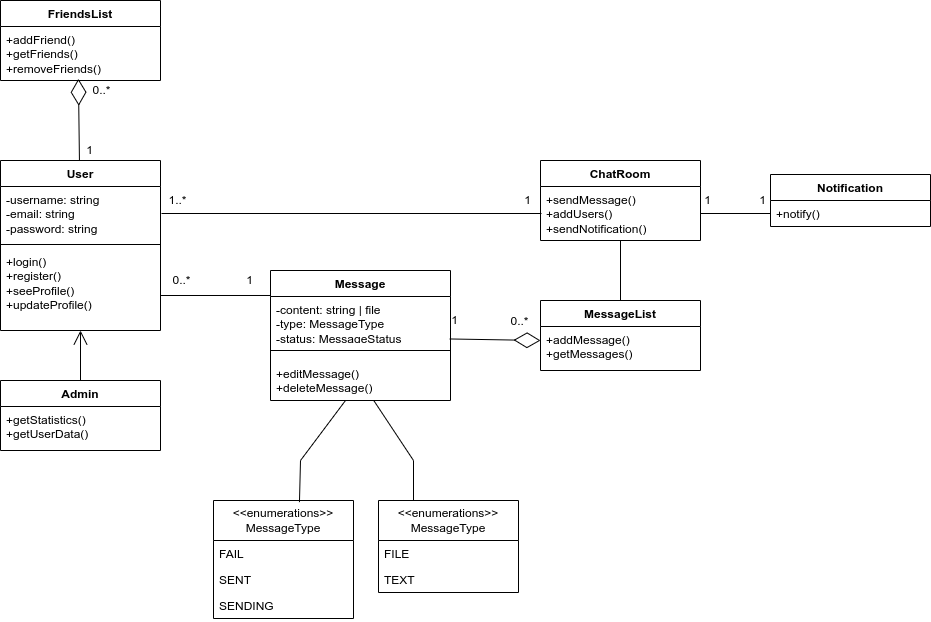

The diagram above was exported from draw.io. Its source (the exported page's mxGraphModel, read from the mxfile embedded in the PNG):
<mxGraphModel dx="553" dy="1425" grid="1" gridSize="10" guides="1" tooltips="1" connect="1" arrows="1" fold="1" page="1" pageScale="1" pageWidth="850" pageHeight="1100" math="0" shadow="0">
  <root>
    <mxCell id="0" />
    <mxCell id="1" parent="0" />
    <mxCell id="8P3AodMy60zCdPXSZL6W-7" value="User" style="swimlane;fontStyle=1;align=center;verticalAlign=top;childLayout=stackLayout;horizontal=1;startSize=26;horizontalStack=0;resizeParent=1;resizeParentMax=0;resizeLast=0;collapsible=1;marginBottom=0;whiteSpace=wrap;html=1;" parent="1" vertex="1">
      <mxGeometry x="60" y="100" width="160" height="170" as="geometry" />
    </mxCell>
    <mxCell id="8P3AodMy60zCdPXSZL6W-8" value="-username: string&lt;div&gt;-email: string&lt;/div&gt;&lt;div&gt;-password: string&lt;/div&gt;" style="text;strokeColor=none;fillColor=none;align=left;verticalAlign=top;spacingLeft=4;spacingRight=4;overflow=hidden;rotatable=0;points=[[0,0.5],[1,0.5]];portConstraint=eastwest;whiteSpace=wrap;html=1;" parent="8P3AodMy60zCdPXSZL6W-7" vertex="1">
      <mxGeometry y="26" width="160" height="54" as="geometry" />
    </mxCell>
    <mxCell id="8P3AodMy60zCdPXSZL6W-9" value="" style="line;strokeWidth=1;fillColor=none;align=left;verticalAlign=middle;spacingTop=-1;spacingLeft=3;spacingRight=3;rotatable=0;labelPosition=right;points=[];portConstraint=eastwest;strokeColor=inherit;" parent="8P3AodMy60zCdPXSZL6W-7" vertex="1">
      <mxGeometry y="80" width="160" height="8" as="geometry" />
    </mxCell>
    <mxCell id="8P3AodMy60zCdPXSZL6W-10" value="+login()&lt;div&gt;+register()&lt;/div&gt;&lt;div&gt;+seeProfile()&lt;/div&gt;&lt;div&gt;+updateProfile()&lt;span style=&quot;white-space: pre;&quot;&gt;&#09;&lt;/span&gt;&lt;span style=&quot;white-space: pre;&quot;&gt;&#09;&lt;/span&gt;&lt;span style=&quot;white-space: pre;&quot;&gt;&#09;&lt;/span&gt;&lt;span style=&quot;white-space: pre;&quot;&gt;&#09;&lt;/span&gt;&lt;/div&gt;" style="text;strokeColor=none;fillColor=none;align=left;verticalAlign=top;spacingLeft=4;spacingRight=4;overflow=hidden;rotatable=0;points=[[0,0.5],[1,0.5]];portConstraint=eastwest;whiteSpace=wrap;html=1;" parent="8P3AodMy60zCdPXSZL6W-7" vertex="1">
      <mxGeometry y="88" width="160" height="82" as="geometry" />
    </mxCell>
    <mxCell id="8P3AodMy60zCdPXSZL6W-11" value="ChatRoom" style="swimlane;fontStyle=1;align=center;verticalAlign=top;childLayout=stackLayout;horizontal=1;startSize=26;horizontalStack=0;resizeParent=1;resizeParentMax=0;resizeLast=0;collapsible=1;marginBottom=0;whiteSpace=wrap;html=1;" parent="1" vertex="1">
      <mxGeometry x="600" y="100" width="160" height="80" as="geometry" />
    </mxCell>
    <mxCell id="8P3AodMy60zCdPXSZL6W-14" value="+sendMessage()&lt;div&gt;+addUsers()&lt;/div&gt;&lt;div&gt;+sendNotification()&lt;/div&gt;" style="text;strokeColor=none;fillColor=none;align=left;verticalAlign=top;spacingLeft=4;spacingRight=4;overflow=hidden;rotatable=0;points=[[0,0.5],[1,0.5]];portConstraint=eastwest;whiteSpace=wrap;html=1;" parent="8P3AodMy60zCdPXSZL6W-11" vertex="1">
      <mxGeometry y="26" width="160" height="54" as="geometry" />
    </mxCell>
    <mxCell id="8P3AodMy60zCdPXSZL6W-15" value="Admin" style="swimlane;fontStyle=1;align=center;verticalAlign=top;childLayout=stackLayout;horizontal=1;startSize=26;horizontalStack=0;resizeParent=1;resizeParentMax=0;resizeLast=0;collapsible=1;marginBottom=0;whiteSpace=wrap;html=1;" parent="1" vertex="1">
      <mxGeometry x="60" y="320" width="160" height="70" as="geometry" />
    </mxCell>
    <mxCell id="8P3AodMy60zCdPXSZL6W-18" value="+getStatistics()&lt;div&gt;+getUserData()&lt;/div&gt;" style="text;strokeColor=none;fillColor=none;align=left;verticalAlign=top;spacingLeft=4;spacingRight=4;overflow=hidden;rotatable=0;points=[[0,0.5],[1,0.5]];portConstraint=eastwest;whiteSpace=wrap;html=1;" parent="8P3AodMy60zCdPXSZL6W-15" vertex="1">
      <mxGeometry y="26" width="160" height="44" as="geometry" />
    </mxCell>
    <mxCell id="8P3AodMy60zCdPXSZL6W-19" value="Notification" style="swimlane;fontStyle=1;align=center;verticalAlign=top;childLayout=stackLayout;horizontal=1;startSize=26;horizontalStack=0;resizeParent=1;resizeParentMax=0;resizeLast=0;collapsible=1;marginBottom=0;whiteSpace=wrap;html=1;" parent="1" vertex="1">
      <mxGeometry x="830" y="114" width="160" height="52" as="geometry" />
    </mxCell>
    <mxCell id="8P3AodMy60zCdPXSZL6W-22" value="+notify()" style="text;strokeColor=none;fillColor=none;align=left;verticalAlign=top;spacingLeft=4;spacingRight=4;overflow=hidden;rotatable=0;points=[[0,0.5],[1,0.5]];portConstraint=eastwest;whiteSpace=wrap;html=1;" parent="8P3AodMy60zCdPXSZL6W-19" vertex="1">
      <mxGeometry y="26" width="160" height="26" as="geometry" />
    </mxCell>
    <mxCell id="8P3AodMy60zCdPXSZL6W-23" value="MessageList" style="swimlane;fontStyle=1;align=center;verticalAlign=top;childLayout=stackLayout;horizontal=1;startSize=26;horizontalStack=0;resizeParent=1;resizeParentMax=0;resizeLast=0;collapsible=1;marginBottom=0;whiteSpace=wrap;html=1;" parent="1" vertex="1">
      <mxGeometry x="600" y="240" width="160" height="70" as="geometry" />
    </mxCell>
    <mxCell id="8P3AodMy60zCdPXSZL6W-26" value="+addMessage()&lt;div&gt;+getMessages()&lt;/div&gt;" style="text;strokeColor=none;fillColor=none;align=left;verticalAlign=top;spacingLeft=4;spacingRight=4;overflow=hidden;rotatable=0;points=[[0,0.5],[1,0.5]];portConstraint=eastwest;whiteSpace=wrap;html=1;" parent="8P3AodMy60zCdPXSZL6W-23" vertex="1">
      <mxGeometry y="26" width="160" height="44" as="geometry" />
    </mxCell>
    <mxCell id="8P3AodMy60zCdPXSZL6W-27" value="FriendsList&lt;div&gt;&lt;br&gt;&lt;/div&gt;" style="swimlane;fontStyle=1;align=center;verticalAlign=top;childLayout=stackLayout;horizontal=1;startSize=26;horizontalStack=0;resizeParent=1;resizeParentMax=0;resizeLast=0;collapsible=1;marginBottom=0;whiteSpace=wrap;html=1;" parent="1" vertex="1">
      <mxGeometry x="60" y="-60" width="160" height="80" as="geometry" />
    </mxCell>
    <mxCell id="8P3AodMy60zCdPXSZL6W-30" value="+addFriend()&lt;div&gt;+getFriends()&lt;/div&gt;&lt;div&gt;+removeFriends()&lt;/div&gt;" style="text;strokeColor=none;fillColor=none;align=left;verticalAlign=top;spacingLeft=4;spacingRight=4;overflow=hidden;rotatable=0;points=[[0,0.5],[1,0.5]];portConstraint=eastwest;whiteSpace=wrap;html=1;" parent="8P3AodMy60zCdPXSZL6W-27" vertex="1">
      <mxGeometry y="26" width="160" height="54" as="geometry" />
    </mxCell>
    <mxCell id="8P3AodMy60zCdPXSZL6W-31" value="Message" style="swimlane;fontStyle=1;align=center;verticalAlign=top;childLayout=stackLayout;horizontal=1;startSize=26;horizontalStack=0;resizeParent=1;resizeParentMax=0;resizeLast=0;collapsible=1;marginBottom=0;whiteSpace=wrap;html=1;" parent="1" vertex="1">
      <mxGeometry x="330" y="210" width="180" height="130" as="geometry" />
    </mxCell>
    <mxCell id="8P3AodMy60zCdPXSZL6W-32" value="-content: string | file&lt;div&gt;-type: MessageType&lt;/div&gt;&lt;div&gt;-status: MessageStatus&lt;/div&gt;" style="text;strokeColor=none;fillColor=none;align=left;verticalAlign=top;spacingLeft=4;spacingRight=4;overflow=hidden;rotatable=0;points=[[0,0.5],[1,0.5]];portConstraint=eastwest;whiteSpace=wrap;html=1;" parent="8P3AodMy60zCdPXSZL6W-31" vertex="1">
      <mxGeometry y="26" width="180" height="44" as="geometry" />
    </mxCell>
    <mxCell id="8P3AodMy60zCdPXSZL6W-33" value="" style="line;strokeWidth=1;fillColor=none;align=left;verticalAlign=middle;spacingTop=-1;spacingLeft=3;spacingRight=3;rotatable=0;labelPosition=right;points=[];portConstraint=eastwest;strokeColor=inherit;" parent="8P3AodMy60zCdPXSZL6W-31" vertex="1">
      <mxGeometry y="70" width="180" height="20" as="geometry" />
    </mxCell>
    <mxCell id="8P3AodMy60zCdPXSZL6W-34" value="+editMessage()&lt;div&gt;+deleteMessage()&lt;/div&gt;" style="text;strokeColor=none;fillColor=none;align=left;verticalAlign=top;spacingLeft=4;spacingRight=4;overflow=hidden;rotatable=0;points=[[0,0.5],[1,0.5]];portConstraint=eastwest;whiteSpace=wrap;html=1;" parent="8P3AodMy60zCdPXSZL6W-31" vertex="1">
      <mxGeometry y="90" width="180" height="40" as="geometry" />
    </mxCell>
    <mxCell id="Cbcd_pxBtgIyYBKPd9R5-1" value="&amp;lt;&amp;lt;enumerations&amp;gt;&amp;gt;&lt;div&gt;MessageType&lt;/div&gt;" style="swimlane;fontStyle=0;childLayout=stackLayout;horizontal=1;startSize=40;fillColor=none;horizontalStack=0;resizeParent=1;resizeParentMax=0;resizeLast=0;collapsible=1;marginBottom=0;whiteSpace=wrap;html=1;" parent="1" vertex="1">
      <mxGeometry x="438" y="440" width="140" height="92" as="geometry" />
    </mxCell>
    <mxCell id="Cbcd_pxBtgIyYBKPd9R5-2" value="FILE" style="text;strokeColor=none;fillColor=none;align=left;verticalAlign=top;spacingLeft=4;spacingRight=4;overflow=hidden;rotatable=0;points=[[0,0.5],[1,0.5]];portConstraint=eastwest;whiteSpace=wrap;html=1;" parent="Cbcd_pxBtgIyYBKPd9R5-1" vertex="1">
      <mxGeometry y="40" width="140" height="26" as="geometry" />
    </mxCell>
    <mxCell id="Cbcd_pxBtgIyYBKPd9R5-3" value="TEXT&amp;nbsp;" style="text;strokeColor=none;fillColor=none;align=left;verticalAlign=top;spacingLeft=4;spacingRight=4;overflow=hidden;rotatable=0;points=[[0,0.5],[1,0.5]];portConstraint=eastwest;whiteSpace=wrap;html=1;" parent="Cbcd_pxBtgIyYBKPd9R5-1" vertex="1">
      <mxGeometry y="66" width="140" height="26" as="geometry" />
    </mxCell>
    <mxCell id="Cbcd_pxBtgIyYBKPd9R5-5" value="&amp;lt;&amp;lt;enumerations&amp;gt;&amp;gt;&lt;div&gt;MessageType&lt;/div&gt;" style="swimlane;fontStyle=0;childLayout=stackLayout;horizontal=1;startSize=40;fillColor=none;horizontalStack=0;resizeParent=1;resizeParentMax=0;resizeLast=0;collapsible=1;marginBottom=0;whiteSpace=wrap;html=1;" parent="1" vertex="1">
      <mxGeometry x="273" y="440" width="140" height="118" as="geometry" />
    </mxCell>
    <mxCell id="Cbcd_pxBtgIyYBKPd9R5-7" value="FAIL" style="text;strokeColor=none;fillColor=none;align=left;verticalAlign=top;spacingLeft=4;spacingRight=4;overflow=hidden;rotatable=0;points=[[0,0.5],[1,0.5]];portConstraint=eastwest;whiteSpace=wrap;html=1;" parent="Cbcd_pxBtgIyYBKPd9R5-5" vertex="1">
      <mxGeometry y="40" width="140" height="26" as="geometry" />
    </mxCell>
    <mxCell id="Cbcd_pxBtgIyYBKPd9R5-6" value="SENT" style="text;strokeColor=none;fillColor=none;align=left;verticalAlign=top;spacingLeft=4;spacingRight=4;overflow=hidden;rotatable=0;points=[[0,0.5],[1,0.5]];portConstraint=eastwest;whiteSpace=wrap;html=1;" parent="Cbcd_pxBtgIyYBKPd9R5-5" vertex="1">
      <mxGeometry y="66" width="140" height="26" as="geometry" />
    </mxCell>
    <mxCell id="Cbcd_pxBtgIyYBKPd9R5-8" value="SENDING" style="text;strokeColor=none;fillColor=none;align=left;verticalAlign=top;spacingLeft=4;spacingRight=4;overflow=hidden;rotatable=0;points=[[0,0.5],[1,0.5]];portConstraint=eastwest;whiteSpace=wrap;html=1;" parent="Cbcd_pxBtgIyYBKPd9R5-5" vertex="1">
      <mxGeometry y="92" width="140" height="26" as="geometry" />
    </mxCell>
    <mxCell id="Cbcd_pxBtgIyYBKPd9R5-9" value="" style="endArrow=open;endFill=1;endSize=12;html=1;rounded=0;exitX=0.5;exitY=0;exitDx=0;exitDy=0;" parent="1" source="8P3AodMy60zCdPXSZL6W-15" target="8P3AodMy60zCdPXSZL6W-10" edge="1">
      <mxGeometry width="160" relative="1" as="geometry">
        <mxPoint x="350" y="270" as="sourcePoint" />
        <mxPoint x="510" y="270" as="targetPoint" />
      </mxGeometry>
    </mxCell>
    <mxCell id="Cbcd_pxBtgIyYBKPd9R5-15" value="" style="endArrow=none;html=1;rounded=0;entryX=0.614;entryY=0.014;entryDx=0;entryDy=0;entryPerimeter=0;" parent="1" source="8P3AodMy60zCdPXSZL6W-34" target="Cbcd_pxBtgIyYBKPd9R5-5" edge="1">
      <mxGeometry width="50" height="50" relative="1" as="geometry">
        <mxPoint x="420" y="330" as="sourcePoint" />
        <mxPoint x="470" y="280" as="targetPoint" />
        <Array as="points">
          <mxPoint x="360" y="400" />
        </Array>
      </mxGeometry>
    </mxCell>
    <mxCell id="Cbcd_pxBtgIyYBKPd9R5-16" value="" style="endArrow=none;html=1;rounded=0;entryX=0.25;entryY=0;entryDx=0;entryDy=0;" parent="1" source="8P3AodMy60zCdPXSZL6W-34" target="Cbcd_pxBtgIyYBKPd9R5-1" edge="1">
      <mxGeometry width="50" height="50" relative="1" as="geometry">
        <mxPoint x="508" y="400" as="sourcePoint" />
        <mxPoint x="470" y="280" as="targetPoint" />
        <Array as="points">
          <mxPoint x="473" y="400" />
        </Array>
      </mxGeometry>
    </mxCell>
    <mxCell id="Cbcd_pxBtgIyYBKPd9R5-21" value="" style="endArrow=none;html=1;rounded=0;" parent="1" source="8P3AodMy60zCdPXSZL6W-23" target="8P3AodMy60zCdPXSZL6W-14" edge="1">
      <mxGeometry width="50" height="50" relative="1" as="geometry">
        <mxPoint x="420" y="330" as="sourcePoint" />
        <mxPoint x="470" y="280" as="targetPoint" />
      </mxGeometry>
    </mxCell>
    <mxCell id="Cbcd_pxBtgIyYBKPd9R5-22" value="" style="endArrow=none;html=1;rounded=0;entryX=1;entryY=0.5;entryDx=0;entryDy=0;" parent="1" source="8P3AodMy60zCdPXSZL6W-22" target="8P3AodMy60zCdPXSZL6W-14" edge="1">
      <mxGeometry width="50" height="50" relative="1" as="geometry">
        <mxPoint x="490" y="330" as="sourcePoint" />
        <mxPoint x="540" y="280" as="targetPoint" />
      </mxGeometry>
    </mxCell>
    <mxCell id="5xMuiMqP4hj6QQO-hwe--10" value="1" style="edgeLabel;html=1;align=center;verticalAlign=middle;resizable=0;points=[];fontSize=12;" vertex="1" connectable="0" parent="Cbcd_pxBtgIyYBKPd9R5-22">
      <mxGeometry x="0.8151" relative="1" as="geometry">
        <mxPoint y="-13" as="offset" />
      </mxGeometry>
    </mxCell>
    <mxCell id="5xMuiMqP4hj6QQO-hwe--11" value="1" style="edgeLabel;html=1;align=center;verticalAlign=middle;resizable=0;points=[];fontSize=12;" vertex="1" connectable="0" parent="Cbcd_pxBtgIyYBKPd9R5-22">
      <mxGeometry x="-0.7815" y="1" relative="1" as="geometry">
        <mxPoint y="-14" as="offset" />
      </mxGeometry>
    </mxCell>
    <mxCell id="Cbcd_pxBtgIyYBKPd9R5-25" value="" style="endArrow=none;html=1;rounded=0;entryX=0.002;entryY=-0.023;entryDx=0;entryDy=0;entryPerimeter=0;" parent="1" target="8P3AodMy60zCdPXSZL6W-32" edge="1">
      <mxGeometry width="50" height="50" relative="1" as="geometry">
        <mxPoint x="220" y="235" as="sourcePoint" />
        <mxPoint x="350" y="150" as="targetPoint" />
      </mxGeometry>
    </mxCell>
    <mxCell id="5xMuiMqP4hj6QQO-hwe--12" value="0..*" style="edgeLabel;html=1;align=center;verticalAlign=middle;resizable=0;points=[];fontSize=12;" vertex="1" connectable="0" parent="Cbcd_pxBtgIyYBKPd9R5-25">
      <mxGeometry x="0.7248" y="3" relative="1" as="geometry">
        <mxPoint x="-75" y="-12" as="offset" />
      </mxGeometry>
    </mxCell>
    <mxCell id="5xMuiMqP4hj6QQO-hwe--14" value="1" style="edgeLabel;html=1;align=center;verticalAlign=middle;resizable=0;points=[];fontSize=12;" vertex="1" connectable="0" parent="Cbcd_pxBtgIyYBKPd9R5-25">
      <mxGeometry x="-0.7569" y="1" relative="1" as="geometry">
        <mxPoint x="76" y="-14" as="offset" />
      </mxGeometry>
    </mxCell>
    <mxCell id="5xMuiMqP4hj6QQO-hwe--5" value="" style="endArrow=none;html=1;rounded=0;fontSize=12;startSize=8;endSize=8;curved=1;exitX=1;exitY=0.5;exitDx=0;exitDy=0;" edge="1" parent="1">
      <mxGeometry width="50" height="50" relative="1" as="geometry">
        <mxPoint x="221" y="153" as="sourcePoint" />
        <mxPoint x="601" y="153" as="targetPoint" />
      </mxGeometry>
    </mxCell>
    <mxCell id="5xMuiMqP4hj6QQO-hwe--6" value="1..*" style="edgeLabel;html=1;align=center;verticalAlign=middle;resizable=0;points=[];fontSize=12;" vertex="1" connectable="0" parent="5xMuiMqP4hj6QQO-hwe--5">
      <mxGeometry x="-0.9176" y="1" relative="1" as="geometry">
        <mxPoint y="-12" as="offset" />
      </mxGeometry>
    </mxCell>
    <mxCell id="5xMuiMqP4hj6QQO-hwe--7" value="1" style="edgeLabel;html=1;align=center;verticalAlign=middle;resizable=0;points=[];fontSize=12;" vertex="1" connectable="0" parent="5xMuiMqP4hj6QQO-hwe--5">
      <mxGeometry x="0.9238" y="2" relative="1" as="geometry">
        <mxPoint y="-11" as="offset" />
      </mxGeometry>
    </mxCell>
    <mxCell id="5xMuiMqP4hj6QQO-hwe--2" value="" style="endArrow=diamondThin;endFill=0;endSize=24;html=1;rounded=0;fontSize=12;curved=1;exitX=0.996;exitY=0.965;exitDx=0;exitDy=0;exitPerimeter=0;" edge="1" parent="1" source="8P3AodMy60zCdPXSZL6W-32">
      <mxGeometry width="160" relative="1" as="geometry">
        <mxPoint x="430" y="240" as="sourcePoint" />
        <mxPoint x="600" y="280" as="targetPoint" />
      </mxGeometry>
    </mxCell>
    <mxCell id="5xMuiMqP4hj6QQO-hwe--16" value="0..*" style="edgeLabel;html=1;align=center;verticalAlign=middle;resizable=0;points=[];fontSize=12;" vertex="1" connectable="0" parent="5xMuiMqP4hj6QQO-hwe--2">
      <mxGeometry x="0.6673" y="4" relative="1" as="geometry">
        <mxPoint x="-6" y="-15" as="offset" />
      </mxGeometry>
    </mxCell>
    <mxCell id="5xMuiMqP4hj6QQO-hwe--17" value="1" style="edgeLabel;html=1;align=center;verticalAlign=middle;resizable=0;points=[];fontSize=12;" vertex="1" connectable="0" parent="5xMuiMqP4hj6QQO-hwe--2">
      <mxGeometry x="-0.8059" y="-2" relative="1" as="geometry">
        <mxPoint x="-4" y="-21" as="offset" />
      </mxGeometry>
    </mxCell>
    <mxCell id="5xMuiMqP4hj6QQO-hwe--1" value="" style="endArrow=diamondThin;endFill=0;endSize=24;html=1;rounded=0;fontSize=12;curved=1;entryX=0.487;entryY=0.968;entryDx=0;entryDy=0;entryPerimeter=0;" edge="1" parent="1" source="8P3AodMy60zCdPXSZL6W-7" target="8P3AodMy60zCdPXSZL6W-30">
      <mxGeometry width="160" relative="1" as="geometry">
        <mxPoint x="200" y="240" as="sourcePoint" />
        <mxPoint x="360" y="240" as="targetPoint" />
      </mxGeometry>
    </mxCell>
    <mxCell id="5xMuiMqP4hj6QQO-hwe--8" value="1" style="edgeLabel;html=1;align=center;verticalAlign=middle;resizable=0;points=[];fontSize=12;" vertex="1" connectable="0" parent="5xMuiMqP4hj6QQO-hwe--1">
      <mxGeometry x="-0.7235" relative="1" as="geometry">
        <mxPoint x="10" y="1" as="offset" />
      </mxGeometry>
    </mxCell>
    <mxCell id="5xMuiMqP4hj6QQO-hwe--9" value="0..*" style="edgeLabel;html=1;align=center;verticalAlign=middle;resizable=0;points=[];fontSize=12;" vertex="1" connectable="0" parent="5xMuiMqP4hj6QQO-hwe--1">
      <mxGeometry x="0.1147" y="-2" relative="1" as="geometry">
        <mxPoint x="20" y="-24" as="offset" />
      </mxGeometry>
    </mxCell>
  </root>
</mxGraphModel>